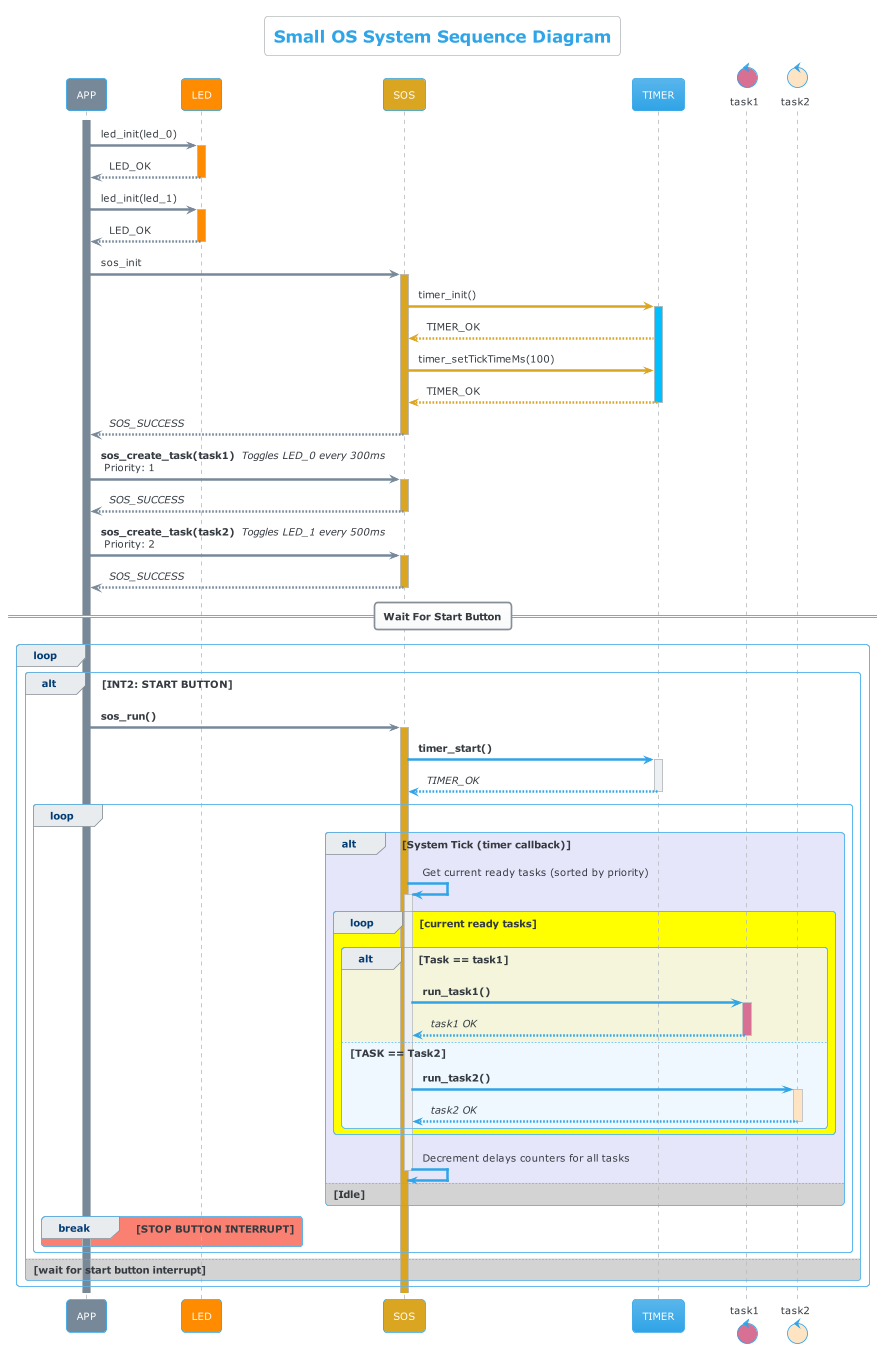

The diagram above was rendered by PlantUML. Its source (embedded in the PNG):
@startuml
'https://plantuml.com/sequence-diagram
'Author: Hossam Elwahsh
!theme cerulean
title Small OS System Sequence Diagram

skinparam backgroundColor #white

'== APP <-> SOS ==
participant APP #lightslategray
activate APP #lightslategray
participant LED #darkorange
APP -[#lightslategray]> LED++#darkorange: led_init(led_0)
return LED_OK
APP -[#lightslategray]> LED++#darkorange: led_init(led_1)
return LED_OK
participant SOS #goldenrod
APP -[#lightslategray]> SOS++#goldenrod: sos_init
SOS -[#goldenrod]> TIMER++#deepskyblue: timer_init()
TIMER -[#goldenrod]-> SOS: TIMER_OK
SOS -[#goldenrod]> TIMER: timer_setTickTimeMs(100)
TIMER -[#goldenrod]-> SOS--: TIMER_OK

SOS -[#lightslategray]-> APP--: //SOS_SUCCESS//

APP -[#lightslategray]> SOS++#goldenrod: **sos_create_task(task1)** // Toggles LED_0 every 300ms//\n Priority: 1
return //SOS_SUCCESS//

APP -[#lightslategray]> SOS++#goldenrod: **sos_create_task(task2)** // Toggles LED_1 every 500ms//\n Priority: 2
return //SOS_SUCCESS//

== Wait For Start Button==

loop
    alt INT2: START BUTTON

            APP -[#lightslategray]> SOS++#goldenrod: **sos_run()**

            control task1 as task1 #palevioletred
            control task2 as task2 #bisque
            SOS -> TIMER++: **timer_start()**
            Return //TIMER_OK//
            loop


                alt #lavender System Tick (timer callback)
                    SOS->SOS++: Get current ready tasks (sorted by priority)
            '        SOS-->SOS: **Highest Task**
                    loop #yellow current ready tasks

                        alt #beige Task == task1
                                SOS->task1++#palevioletred: **run_task1()**
'                                task1->LED++#darkorange: toggle LED_0
'                                LED-->task1--: LED_OK
                                task1-->SOS--: //task1 OK//

                            else #aliceblue TASK == Task2

                                SOS->task2++#bisque: **run_task2()**
'                                task2->LED++#darkorange: toggle LED_1
'                                LED-->task2--: LED_OK
                                task2-->SOS--: //task2 OK//
                            end

                    end
                    SOS->SOS--: Decrement delays counters for all tasks
                else #lightgray Idle
'                    SOS -> SOS: IDLE
                end

                break #salmon STOP BUTTON INTERRUPT
                end
            end

    else #lightgray wait for start button interrupt

    end
end


@enduml